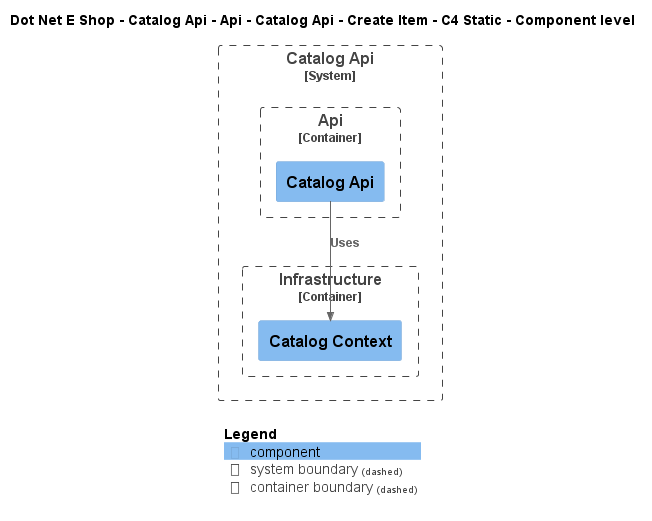

The diagram above was rendered by PlantUML. Its source (embedded in the PNG):
@startuml
!include ..\..\..\..\..\..\..\..\..\.c4s\C4_Component.puml

AddElementTag("c4interflow:lifecycle:new", $bgColor=green, $fontColor=#ffffff, $borderColor=green, $shadowing="False")
AddElementTag("c4interflow:lifecycle:changed", $bgColor=orange, $fontColor=#ffffff, $borderColor=orange, $shadowing="False")
AddElementTag("c4interflow:lifecycle:removed", $bgColor=red, $fontColor=#ffffff, $borderColor=red, $shadowing="False")

AddRelTag("c4interflow:lifecycle:new", $textColor=green, $lineColor=green)
AddRelTag("c4interflow:lifecycle:changed", $textColor=orange, $lineColor=orange)
AddRelTag("c4interflow:lifecycle:removed", $textColor=red, $lineColor=red)

SHOW_PERSON_PORTRAIT()
LAYOUT_TOP_DOWN()

skinparam linetype polyline

title Dot Net E Shop - Catalog Api - Api - Catalog Api - Create Item - C4 Static - Component level


System_Boundary(DotNetEShop.SoftwareSystems.CatalogApi, "Catalog Api") {
    
Container_Boundary(DotNetEShop.SoftwareSystems.CatalogApi.Containers.Api, "Api") {
    Component(DotNetEShop.SoftwareSystems.CatalogApi.Containers.Api.Components.CatalogApi, "Catalog Api", "", "")
}
    
Container_Boundary(DotNetEShop.SoftwareSystems.CatalogApi.Containers.Infrastructure, "Infrastructure") {
    Component(DotNetEShop.SoftwareSystems.CatalogApi.Containers.Infrastructure.Components.CatalogContext, "Catalog Context", "", "")
}
}

Rel(DotNetEShop.SoftwareSystems.CatalogApi.Containers.Api.Components.CatalogApi, DotNetEShop.SoftwareSystems.CatalogApi.Containers.Infrastructure.Components.CatalogContext, "Uses")


SHOW_LEGEND()
@enduml